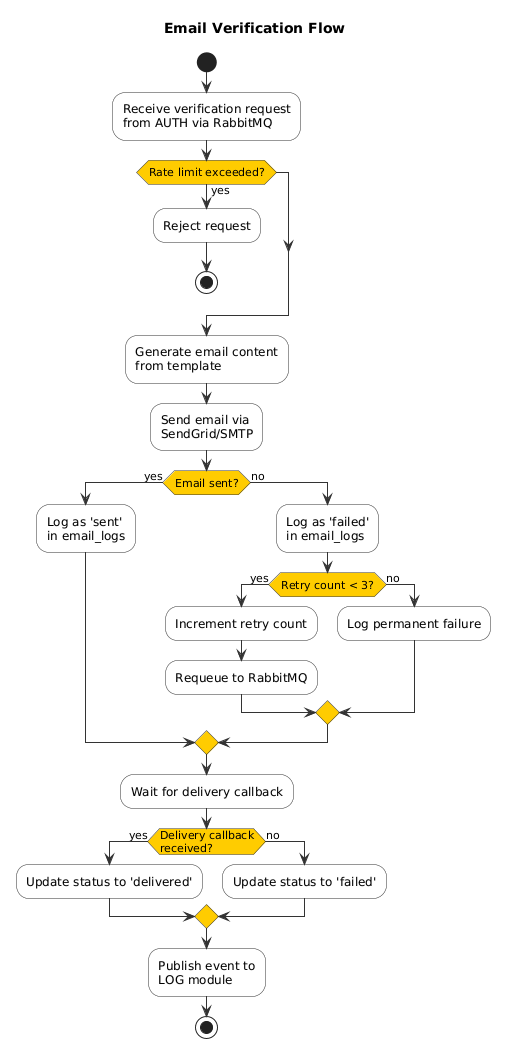

The diagram above was rendered by PlantUML. Its source (embedded in the PNG):
@startuml
' ============================================================
' Activity Diagram - Email Verification Flow
' ============================================================

skinparam activity {
  BackgroundColor #F8F8F8
  BorderColor #333333
  ArrowColor #333333
  DiamondBackgroundColor #FFCC00
  DiamondBorderColor #333333
}

title Email Verification Flow

start

:Receive verification request\nfrom AUTH via RabbitMQ;

if (Rate limit exceeded?) then (yes)
  :Reject request;
  stop
endif

:Generate email content\nfrom template;

:Send email via\nSendGrid/SMTP;

if (Email sent?) then (yes)
  :Log as 'sent'\nin email_logs;
else (no)
  :Log as 'failed'\nin email_logs;
  if (Retry count < 3?) then (yes)
    :Increment retry count;
    :Requeue to RabbitMQ;
  else (no)
    :Log permanent failure;
  endif
endif

:Wait for delivery callback;

if (Delivery callback\nreceived?) then (yes)
  :Update status to 'delivered';
else (no)
  :Update status to 'failed';
endif

:Publish event to\nLOG module;

stop

@enduml